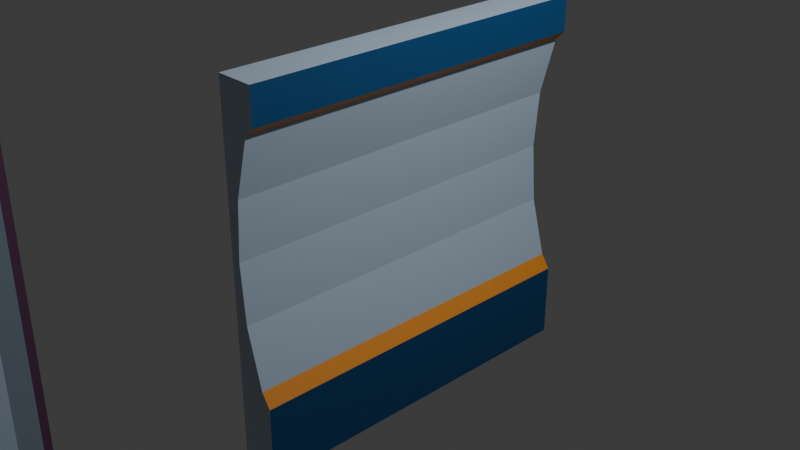 # Source: wall2.blend  (saved by Blender 4.2.66; exported with 4.5.12 LTS)
import bpy
from mathutils import Matrix  # noqa: F401  (used for matrix-valued properties, if any)

bpy.ops.wm.read_factory_settings(use_empty=True)
scene = bpy.context.scene
scene.name = 'Scene'

# ---- collections
col_collection = bpy.data.collections.new('Collection'); scene.collection.children.link(col_collection)

# ---- materials (node trees are filled in below, after node groups)
mat_orange = bpy.data.materials.new('orange')
mat_orange.alpha_threshold = 0.0
mat_orange.use_transparent_shadow = False
mat_orange.roughness = 0.5
mat_orange.line_color = (0.0, 0.0, 0.0, 1.0)
mat_dark_orange = bpy.data.materials.new('dark orange')
mat_blue = bpy.data.materials.new('blue')
mat_dark_blue = bpy.data.materials.new('dark blue')
mat_light_blue = bpy.data.materials.new('light blue')
mat_purple = bpy.data.materials.new('purple')

# ---- material node trees
mat_orange.use_nodes = True; mat_orange.node_tree.nodes.clear()
_N = mat_orange.node_tree.nodes; _L = mat_orange.node_tree.links
n0 = _N.new('ShaderNodeOutputMaterial'); n0.name = 'Material Output'; n0.location = (300, 300)
n1 = _N.new('ShaderNodeBsdfPrincipled'); n1.name = 'Principled BSDF'; n1.location = (10, 300)
n1.inputs[0].default_value = (0.8228, 0.2918, 0.0356, 1.0)
n1.inputs[3].default_value = 1.45
_L.new(n1.outputs[0], n0.inputs[0])
n0.is_active_output = True
mat_dark_orange.use_nodes = True; mat_dark_orange.node_tree.nodes.clear()
_N = mat_dark_orange.node_tree.nodes; _L = mat_dark_orange.node_tree.links
n0 = _N.new('ShaderNodeBsdfPrincipled'); n0.name = 'Principled BSDF'; n0.location = (10, 300)
n0.inputs[0].default_value = (0.7991, 0.15, 0.01521, 1.0)
n1 = _N.new('ShaderNodeOutputMaterial'); n1.name = 'Material Output'; n1.location = (300, 300)
_L.new(n0.outputs[0], n1.inputs[0])
n1.is_active_output = True
mat_blue.use_nodes = True; mat_blue.node_tree.nodes.clear()
_N = mat_blue.node_tree.nodes; _L = mat_blue.node_tree.links
n0 = _N.new('ShaderNodeBsdfPrincipled'); n0.name = 'Principled BSDF'; n0.location = (10, 300)
n0.inputs[0].default_value = (0.0865, 0.1845, 0.4508, 1.0)
n1 = _N.new('ShaderNodeOutputMaterial'); n1.name = 'Material Output'; n1.location = (300, 300)
_L.new(n0.outputs[0], n1.inputs[0])
n1.is_active_output = True
mat_dark_blue.use_nodes = True; mat_dark_blue.node_tree.nodes.clear()
_N = mat_dark_blue.node_tree.nodes; _L = mat_dark_blue.node_tree.links
n0 = _N.new('ShaderNodeBsdfPrincipled'); n0.name = 'Principled BSDF'; n0.location = (10, 300)
n0.inputs[0].default_value = (0.003035, 0.06848, 0.1981, 1.0)
n1 = _N.new('ShaderNodeOutputMaterial'); n1.name = 'Material Output'; n1.location = (300, 300)
_L.new(n0.outputs[0], n1.inputs[0])
n1.is_active_output = True
mat_light_blue.use_nodes = True; mat_light_blue.node_tree.nodes.clear()
_N = mat_light_blue.node_tree.nodes; _L = mat_light_blue.node_tree.links
n0 = _N.new('ShaderNodeBsdfPrincipled'); n0.name = 'Principled BSDF'; n0.location = (10, 300)
n0.inputs[0].default_value = (0.4678, 0.5906, 0.7305, 1.0)
n1 = _N.new('ShaderNodeOutputMaterial'); n1.name = 'Material Output'; n1.location = (300, 300)
_L.new(n0.outputs[0], n1.inputs[0])
n1.is_active_output = True
mat_purple.use_nodes = True; mat_purple.node_tree.nodes.clear()
_N = mat_purple.node_tree.nodes; _L = mat_purple.node_tree.links
n0 = _N.new('ShaderNodeBsdfPrincipled'); n0.name = 'Principled BSDF'; n0.location = (10, 300)
n0.inputs[0].default_value = (0.07819, 0.02217, 0.06663, 1.0)
n1 = _N.new('ShaderNodeOutputMaterial'); n1.name = 'Material Output'; n1.location = (300, 300)
_L.new(n0.outputs[0], n1.inputs[0])
n1.is_active_output = True

# ---- world
world_world = bpy.data.worlds.new('World'); scene.world = world_world
world_world.use_nodes = True; world_world.node_tree.nodes.clear()
_N = world_world.node_tree.nodes; _L = world_world.node_tree.links
n0 = _N.new('ShaderNodeOutputWorld'); n0.name = 'World Output'; n0.location = (300, 300)
n1 = _N.new('ShaderNodeBackground'); n1.name = 'Background'; n1.location = (10, 300)
n1.inputs[0].default_value = (0.05088, 0.05088, 0.05088, 1.0)
_L.new(n1.outputs[0], n0.inputs[0])
n0.is_active_output = True
world_world.color = (0.05088, 0.05088, 0.05088)
world_world.sun_shadow_jitter_overblur = 0.0

# ---- cameras
cam_camera = bpy.data.cameras.new('Camera')
cam_camera.clip_end = 100.0
cam_camera.ortho_scale = 7.314

# ---- lights
light_light = bpy.data.lights.new('Light', 'POINT')
light_light.energy = 1000.0
light_light.shadow_soft_size = 0.1

# ---- meshes
me_cube_001 = bpy.data.meshes.new('Cube.001')
me_cube_001.from_pydata([(1.0, 1.0, 1.0), (1.0, 1.0, -1.0), (1.0, -1.0, 1.0), (1.0, -1.0, -1.0), (-1.0, 1.0, 1.0), (-1.0, 1.0, -1.0), (-1.0, -1.0, 1.0), (-1.0, -1.0, -1.0), (3.621, 0.9362, 0.9362), (3.621, 0.9362, -0.9362), (3.621, -0.9362, 0.9362), (3.621, -0.9362, -0.9362), (1.996, 0.85, 0.85), (1.996, 0.85, -0.85), (1.996, -0.85, 0.85), (1.996, -0.85, -0.85), (1.996, 0.4953, 0.7335), (1.996, 0.4953, -0.7335), (1.996, -0.4953, 0.7335), (1.996, -0.4953, -0.7335), (0.9959, 0.4638, 0.6868), (0.9959, 0.4638, -0.6868), (0.9959, -0.4638, 0.6868), (0.9959, -0.4638, -0.6868), (2.056, 0.4361, 0.6458), (2.056, 0.4361, -0.6458), (2.056, -0.4361, 0.6458), (2.056, -0.4361, -0.6458)], [], [(0, 4, 6, 2), (3, 2, 6, 7), (7, 6, 4, 5), (5, 1, 3, 7), (0, 2, 10, 8), (5, 4, 0, 1), (8, 10, 14, 12), (2, 3, 11, 10), (1, 0, 8, 9), (3, 1, 9, 11), (15, 13, 17, 19), (9, 8, 12, 13), (11, 9, 13, 15), (10, 11, 15, 14), (18, 19, 23, 22), (14, 15, 19, 18), (12, 14, 18, 16), (13, 12, 16, 17), (20, 22, 26, 24), (16, 18, 22, 20), (17, 16, 20, 21), (19, 17, 21, 23), (25, 24, 26, 27), (21, 20, 24, 25), (23, 21, 25, 27), (22, 23, 27, 26)])
me_cube_001.polygons.foreach_set('material_index', [0, 0, 0, 0, 5, 0, 4, 5, 5, 5, 4, 4, 4, 4, 4, 4, 4, 4, 2, 4, 4, 4, 0, 2, 2, 2])
_uv = me_cube_001.uv_layers.new(name='UVMap')
_uv.uv.foreach_set('vector', [0.625, 0.5, 0.875, 0.5, 0.875, 0.75, 0.625, 0.75, 0.375, 0.75, 0.625, 0.75, 0.625, 1.0, 0.375, 1.0, 0.375, 0.0, 0.625, 0.0, 0.625, 0.25, 0.375, 0.25, 0.125, 0.5, 0.375, 0.5, 0.375, 0.75, 0.125, 0.75, 0.625, 0.5, 0.625, 0.75, 0.625, 0.75, 0.625, 0.5, 0.375, 0.25, 0.625, 0.25, 0.625, 0.5, 0.375, 0.5, 0.625, 0.5, 0.625, 0.75, 0.625, 0.75, 0.625, 0.5, 0.625, 0.75, 0.375, 0.75, 0.375, 0.75, 0.625, 0.75, 0.375, 0.5, 0.625, 0.5, 0.625, 0.5, 0.375, 0.5, 0.375, 0.75, 0.375, 0.5, 0.375, 0.5, 0.375, 0.75, 0.375, 0.75, 0.375, 0.5, 0.375, 0.5, 0.375, 0.75, 0.375, 0.5, 0.625, 0.5, 0.625, 0.5, 0.375, 0.5, 0.375, 0.75, 0.375, 0.5, 0.375, 0.5, 0.375, 0.75, 0.625, 0.75, 0.375, 0.75, 0.375, 0.75, 0.625, 0.75, 0.625, 0.75, 0.375, 0.75, 0.375, 0.75, 0.625, 0.75, 0.625, 0.75, 0.375, 0.75, 0.375, 0.75, 0.625, 0.75, 0.625, 0.5, 0.625, 0.75, 0.625, 0.75, 0.625, 0.5, 0.375, 0.5, 0.625, 0.5, 0.625, 0.5, 0.375, 0.5, 0.625, 0.5, 0.625, 0.75, 0.625, 0.75, 0.625, 0.5, 0.625, 0.5, 0.625, 0.75, 0.625, 0.75, 0.625, 0.5, 0.375, 0.5, 0.625, 0.5, 0.625, 0.5, 0.375, 0.5, 0.375, 0.75, 0.375, 0.5, 0.375, 0.5, 0.375, 0.75, 0.375, 0.5, 0.625, 0.5, 0.625, 0.75, 0.375, 0.75, 0.375, 0.5, 0.625, 0.5, 0.625, 0.5, 0.375, 0.5, 0.375, 0.75, 0.375, 0.5, 0.375, 0.5, 0.375, 0.75, 0.625, 0.75, 0.375, 0.75, 0.375, 0.75, 0.625, 0.75])
me_cube_001.materials.append(mat_orange)
me_cube_001.materials.append(mat_dark_orange)
me_cube_001.materials.append(mat_blue)
me_cube_001.materials.append(mat_dark_blue)
me_cube_001.materials.append(mat_light_blue)
me_cube_001.materials.append(mat_purple)
me_cube_001.use_mirror_vertex_groups = False
me_cube_001.update()
me_cube_002 = bpy.data.meshes.new('Cube.002')
me_cube_002.from_pydata([(-1.0, -1.0, -1.0), (-1.0, -1.0, 1.0), (-1.0, 1.0, -1.0), (-1.0, 1.0, 1.0), (7.472, -1.0, -1.0), (7.472, -1.0, 1.0), (7.472, 1.0, -1.0), (7.472, 1.0, 1.0), (-1.0, -1.0, 0.8082), (-1.0, 1.0, 0.8082), (7.472, 1.0, 0.8082), (7.472, -1.0, 0.8082), (-1.0, 1.0, -0.5877), (7.472, 1.0, -0.5877), (7.472, -1.0, -0.5877), (-1.0, -1.0, -0.5877), (-1.0, -1.0, 0.7608), (-1.0, 1.0, 0.7608), (5.42, 1.0, 0.7608), (5.42, -1.0, 0.7608), (-1.0, 1.0, -0.5125), (5.42, 1.0, -0.5125), (5.42, -1.0, -0.5125), (-1.0, -1.0, -0.5125), (-1.0, -1.0, 0.1241), (-1.0, 1.0, 0.1241), (1.0, 1.0, 0.1241), (1.0, -1.0, 0.1241), (-1.0, -1.0, 0.4425), (-1.0, 1.0, 0.4425), (1.99, 1.0, 0.4425), (1.99, -1.0, 0.4425), (-1.0, 1.0, -0.1942), (1.99, 1.0, -0.1942), (1.99, -1.0, -0.1942), (-1.0, -1.0, -0.1942)], [], [(8, 1, 3, 9), (9, 3, 7, 10), (10, 7, 5, 11), (11, 5, 1, 8), (2, 6, 4, 0), (7, 3, 1, 5), (19, 11, 8, 16), (18, 10, 11, 19), (17, 9, 10, 18), (16, 8, 9, 17), (0, 15, 12, 2), (2, 12, 13, 6), (6, 13, 14, 4), (4, 14, 15, 0), (28, 16, 17, 29), (29, 17, 18, 30), (30, 18, 19, 31), (31, 19, 16, 28), (14, 22, 23, 15), (13, 21, 22, 14), (12, 20, 21, 13), (15, 23, 20, 12), (34, 27, 24, 35), (33, 26, 27, 34), (32, 25, 26, 33), (35, 24, 25, 32), (27, 31, 28, 24), (26, 30, 31, 27), (25, 29, 30, 26), (24, 28, 29, 25), (23, 35, 32, 20), (20, 32, 33, 21), (21, 33, 34, 22), (22, 34, 35, 23)])
me_cube_002.polygons.foreach_set('material_index', [0, 0, 1, 0, 0, 0, 0, 2, 0, 0, 0, 0, 1, 0, 0, 0, 0, 0, 0, 2, 0, 0, 0, 0, 0, 0, 0, 0, 0, 0, 0, 0, 0, 0])
_uv = me_cube_002.uv_layers.new(name='UVMap')
_uv.uv.foreach_set('vector', [0.601, 0.0, 0.625, 0.0, 0.625, 0.25, 0.601, 0.25, 0.601, 0.25, 0.625, 0.25, 0.625, 0.5, 0.601, 0.5, 0.601, 0.5, 0.625, 0.5, 0.625, 0.75, 0.601, 0.75, 0.601, 0.75, 0.625, 0.75, 0.625, 1.0, 0.601, 1.0, 0.125, 0.5, 0.375, 0.5, 0.375, 0.75, 0.125, 0.75, 0.625, 0.5, 0.875, 0.5, 0.875, 0.75, 0.625, 0.75, 0.5951, 0.75, 0.601, 0.75, 0.601, 1.0, 0.5951, 1.0, 0.5951, 0.5, 0.601, 0.5, 0.601, 0.75, 0.5951, 0.75, 0.5951, 0.25, 0.601, 0.25, 0.601, 0.5, 0.5951, 0.5, 0.5951, 0.0, 0.601, 0.0, 0.601, 0.25, 0.5951, 0.25, 0.375, 0.0, 0.4265, 0.0, 0.4265, 0.25, 0.375, 0.25, 0.375, 0.25, 0.4265, 0.25, 0.4265, 0.5, 0.375, 0.5, 0.375, 0.5, 0.4265, 0.5, 0.4265, 0.75, 0.375, 0.75, 0.375, 0.75, 0.4265, 0.75, 0.4265, 1.0, 0.375, 1.0, 0.5553, 0.0, 0.5951, 0.0, 0.5951, 0.25, 0.5553, 0.25, 0.5553, 0.25, 0.5951, 0.25, 0.5951, 0.5, 0.5553, 0.5, 0.5553, 0.5, 0.5951, 0.5, 0.5951, 0.75, 0.5553, 0.75, 0.5553, 0.75, 0.5951, 0.75, 0.5951, 1.0, 0.5553, 1.0, 0.4265, 0.75, 0.4359, 0.75, 0.4359, 1.0, 0.4265, 1.0, 0.4265, 0.5, 0.4359, 0.5, 0.4359, 0.75, 0.4265, 0.75, 0.4265, 0.25, 0.4359, 0.25, 0.4359, 0.5, 0.4265, 0.5, 0.4265, 0.0, 0.4359, 0.0, 0.4359, 0.25, 0.4265, 0.25, 0.4757, 0.75, 0.5155, 0.75, 0.5155, 1.0, 0.4757, 1.0, 0.4757, 0.5, 0.5155, 0.5, 0.5155, 0.75, 0.4757, 0.75, 0.4757, 0.25, 0.5155, 0.25, 0.5155, 0.5, 0.4757, 0.5, 0.4757, 0.0, 0.5155, 0.0, 0.5155, 0.25, 0.4757, 0.25, 0.5155, 0.75, 0.5553, 0.75, 0.5553, 1.0, 0.5155, 1.0, 0.5155, 0.5, 0.5553, 0.5, 0.5553, 0.75, 0.5155, 0.75, 0.5155, 0.25, 0.5553, 0.25, 0.5553, 0.5, 0.5155, 0.5, 0.5155, 0.0, 0.5553, 0.0, 0.5553, 0.25, 0.5155, 0.25, 0.4359, 0.0, 0.4757, 0.0, 0.4757, 0.25, 0.4359, 0.25, 0.4359, 0.25, 0.4757, 0.25, 0.4757, 0.5, 0.4359, 0.5, 0.4359, 0.5, 0.4757, 0.5, 0.4757, 0.75, 0.4359, 0.75, 0.4359, 0.75, 0.4757, 0.75, 0.4757, 1.0, 0.4359, 1.0])
me_cube_002.materials.append(mat_light_blue)
me_cube_002.materials.append(mat_dark_blue)
me_cube_002.materials.append(mat_orange)
me_cube_002.update()

# ---- objects
ob_light = bpy.data.objects.new('Light', light_light)
ob_camera = bpy.data.objects.new('Camera', cam_camera)
ob_wall2 = bpy.data.objects.new('wall2', me_cube_001)
ob_wall1 = bpy.data.objects.new('wall1', me_cube_002)

# ---- transforms, parenting, visibility, modifiers, constraints
ob_light.location = (4.076, 1.005, 5.904)
ob_light.rotation_euler = (0.6503, 0.05522, 1.866)
ob_light.lock_rotations_4d = False
ob_light.empty_display_type = 'ARROWS'
ob_light.color = (0.0, 0.0, 0.0, 0.0)
ob_light.lineart.crease_threshold = 0.0
ob_camera.location = (7.359, -6.926, 4.958)
ob_camera.rotation_euler = (1.109, 0.0, 0.8149)
ob_camera.lock_rotations_4d = False
ob_camera.empty_display_type = 'ARROWS'
ob_camera.color = (0.0, 0.0, 0.0, 0.0)
ob_camera.display_type = 'WIRE'
ob_camera.lineart.crease_threshold = 0.0
ob_wall2.location = (0.0, -5.954, 0.0)
ob_wall2.scale = (0.05, 2.0, 2.0)
ob_wall2.lock_rotations_4d = False
ob_wall2.empty_display_type = 'ARROWS'
ob_wall2.lineart.crease_threshold = 0.0
ob_wall1.location = (0.0, 0.0, 0.0)
ob_wall1.scale = (0.05, 2.0, 2.0)

# ---- collection membership
col_collection.objects.link(ob_light)
col_collection.objects.link(ob_camera)
col_collection.objects.link(ob_wall2)
col_collection.objects.link(ob_wall1)

# ---- scene / render settings (as saved in the file)
scene.camera = ob_camera
scene.frame_start = 1; scene.frame_end = 250; scene.frame_set(1)
scene.render.engine = 'BLENDER_EEVEE_NEXT'
bpy.context.view_layer.update()
